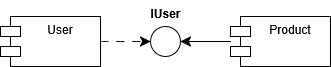

The diagram above was exported from draw.io. Its source (the exported page's mxGraphModel, read from the mxfile embedded in the PNG):
<mxGraphModel dx="901" dy="568" grid="1" gridSize="10" guides="1" tooltips="1" connect="1" arrows="1" fold="1" page="1" pageScale="1" pageWidth="827" pageHeight="1169" math="0" shadow="0">
  <root>
    <mxCell id="0" />
    <mxCell id="1" parent="0" />
    <mxCell id="dFZ20ZFC08WAB6mz2ptF-12" edge="1" parent="1" source="dFZ20ZFC08WAB6mz2ptF-7" style="edgeStyle=none;curved=1;rounded=0;orthogonalLoop=1;jettySize=auto;html=1;fontSize=12;startSize=8;endSize=8;dashed=1;dashPattern=8 8;" target="dFZ20ZFC08WAB6mz2ptF-10" value="">
      <mxGeometry relative="1" as="geometry" />
    </mxCell>
    <mxCell id="dFZ20ZFC08WAB6mz2ptF-7" parent="1" style="shape=module;align=left;spacingLeft=20;align=center;verticalAlign=top;whiteSpace=wrap;html=1;" value="User" vertex="1">
      <mxGeometry height="50" width="100" x="330" y="480" as="geometry" />
    </mxCell>
    <mxCell id="dFZ20ZFC08WAB6mz2ptF-11" edge="1" parent="1" source="dFZ20ZFC08WAB6mz2ptF-8" style="edgeStyle=none;curved=1;rounded=0;orthogonalLoop=1;jettySize=auto;html=1;fontSize=12;startSize=8;endSize=8;" target="dFZ20ZFC08WAB6mz2ptF-10" value="">
      <mxGeometry relative="1" as="geometry">
        <Array as="points" />
      </mxGeometry>
    </mxCell>
    <mxCell id="dFZ20ZFC08WAB6mz2ptF-8" parent="1" style="shape=module;align=left;spacingLeft=20;align=center;verticalAlign=top;whiteSpace=wrap;html=1;" value="Product" vertex="1">
      <mxGeometry height="50" width="100" x="560" y="480" as="geometry" />
    </mxCell>
    <mxCell id="dFZ20ZFC08WAB6mz2ptF-10" parent="1" style="ellipse;whiteSpace=wrap;html=1;aspect=fixed;" value="" vertex="1">
      <mxGeometry height="30" width="30" x="480" y="490" as="geometry" />
    </mxCell>
    <mxCell id="dFZ20ZFC08WAB6mz2ptF-13" parent="1" style="text;align=center;fontStyle=1;verticalAlign=middle;spacingLeft=3;spacingRight=3;strokeColor=none;rotatable=0;points=[[0,0.5],[1,0.5]];portConstraint=eastwest;html=1;" value="IUser" vertex="1">
      <mxGeometry height="26" width="80" x="455" y="464" as="geometry" />
    </mxCell>
  </root>
</mxGraphModel>